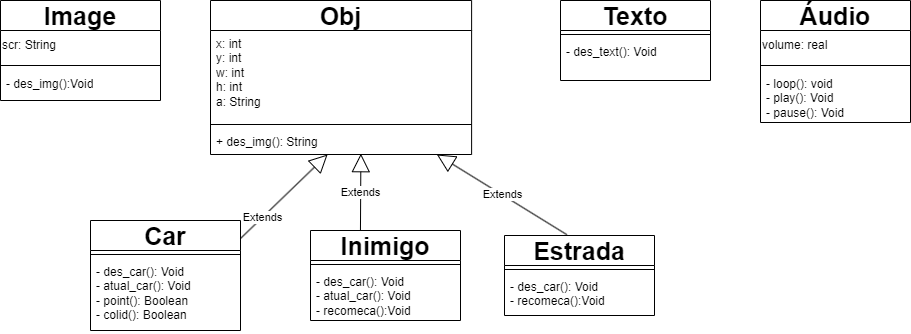

The diagram above was exported from draw.io. Its source (the exported page's mxGraphModel, read from the mxfile embedded in the PNG):
<mxGraphModel dx="1941" dy="600" grid="1" gridSize="10" guides="1" tooltips="1" connect="1" arrows="1" fold="1" page="1" pageScale="1" pageWidth="827" pageHeight="1169" math="0" shadow="0">
  <root>
    <mxCell id="0" />
    <mxCell id="1" parent="0" />
    <mxCell id="oulhSiTIirUkVvpikq65-1" value="Obj" style="swimlane;fontStyle=1;align=center;verticalAlign=middle;childLayout=stackLayout;horizontal=1;startSize=30;horizontalStack=0;resizeParent=1;resizeParentMax=0;resizeLast=0;collapsible=1;marginBottom=0;whiteSpace=wrap;html=1;fontSize=25;rotation=0;" parent="1" vertex="1">
      <mxGeometry x="120" y="20" width="261.11" height="154" as="geometry" />
    </mxCell>
    <mxCell id="oulhSiTIirUkVvpikq65-2" value="&lt;font style=&quot;vertical-align: inherit;&quot;&gt;&lt;font style=&quot;vertical-align: inherit;&quot;&gt;x: int&lt;br&gt;y: int&lt;br&gt;w: int&lt;br&gt;h: int&lt;br&gt;a: String&lt;br&gt;&lt;/font&gt;&lt;/font&gt;" style="text;strokeColor=none;fillColor=none;align=left;verticalAlign=top;spacingLeft=4;spacingRight=4;overflow=hidden;rotatable=0;points=[[0,0.5],[1,0.5]];portConstraint=eastwest;whiteSpace=wrap;html=1;rotation=0;" parent="oulhSiTIirUkVvpikq65-1" vertex="1">
      <mxGeometry y="30" width="261.11" height="90" as="geometry" />
    </mxCell>
    <mxCell id="oulhSiTIirUkVvpikq65-3" value="" style="line;strokeWidth=1;fillColor=none;align=left;verticalAlign=middle;spacingTop=-1;spacingLeft=3;spacingRight=3;rotatable=0;labelPosition=right;points=[];portConstraint=eastwest;strokeColor=inherit;rotation=0;" parent="oulhSiTIirUkVvpikq65-1" vertex="1">
      <mxGeometry y="120" width="261.11" height="8" as="geometry" />
    </mxCell>
    <mxCell id="oulhSiTIirUkVvpikq65-4" value="+ des_img(): String" style="text;strokeColor=none;fillColor=none;align=left;verticalAlign=top;spacingLeft=4;spacingRight=4;overflow=hidden;rotatable=0;points=[[0,0.5],[1,0.5]];portConstraint=eastwest;whiteSpace=wrap;html=1;rotation=0;" parent="oulhSiTIirUkVvpikq65-1" vertex="1">
      <mxGeometry y="128" width="261.11" height="26" as="geometry" />
    </mxCell>
    <mxCell id="oulhSiTIirUkVvpikq65-5" value="Car" style="swimlane;fontStyle=1;align=center;verticalAlign=middle;childLayout=stackLayout;horizontal=1;startSize=30;horizontalStack=0;resizeParent=1;resizeParentMax=0;resizeLast=0;collapsible=1;marginBottom=0;whiteSpace=wrap;html=1;fontSize=25;rotation=0;" parent="1" vertex="1">
      <mxGeometry y="240" width="150" height="110" as="geometry" />
    </mxCell>
    <mxCell id="oulhSiTIirUkVvpikq65-7" value="" style="line;strokeWidth=1;fillColor=none;align=left;verticalAlign=middle;spacingTop=-1;spacingLeft=3;spacingRight=3;rotatable=0;labelPosition=right;points=[];portConstraint=eastwest;strokeColor=inherit;rotation=0;" parent="oulhSiTIirUkVvpikq65-5" vertex="1">
      <mxGeometry y="30" width="150" height="8" as="geometry" />
    </mxCell>
    <mxCell id="oulhSiTIirUkVvpikq65-8" value="- des_car(): Void&lt;div&gt;- atual_car(): Void&amp;nbsp;&lt;/div&gt;&lt;div&gt;- point(): Boolean&lt;/div&gt;&lt;div&gt;- colid(): Boolean&lt;/div&gt;" style="text;strokeColor=none;fillColor=none;align=left;verticalAlign=top;spacingLeft=4;spacingRight=4;overflow=hidden;rotatable=0;points=[[0,0.5],[1,0.5]];portConstraint=eastwest;whiteSpace=wrap;html=1;rotation=0;" parent="oulhSiTIirUkVvpikq65-5" vertex="1">
      <mxGeometry y="38" width="150" height="72" as="geometry" />
    </mxCell>
    <mxCell id="oulhSiTIirUkVvpikq65-9" value="Extends" style="endArrow=block;endSize=16;endFill=0;html=1;rounded=0;exitX=1;exitY=0.164;exitDx=0;exitDy=0;exitPerimeter=0;" parent="1" source="oulhSiTIirUkVvpikq65-5" target="oulhSiTIirUkVvpikq65-4" edge="1">
      <mxGeometry x="-0.5" width="160" relative="1" as="geometry">
        <mxPoint x="190" y="238" as="sourcePoint" />
        <mxPoint x="420" y="190" as="targetPoint" />
        <Array as="points" />
        <mxPoint as="offset" />
      </mxGeometry>
    </mxCell>
    <mxCell id="oulhSiTIirUkVvpikq65-10" value="Inimigo" style="swimlane;fontStyle=1;align=center;verticalAlign=middle;childLayout=stackLayout;horizontal=1;startSize=30;horizontalStack=0;resizeParent=1;resizeParentMax=0;resizeLast=0;collapsible=1;marginBottom=0;whiteSpace=wrap;html=1;fontSize=25;rotation=0;" parent="1" vertex="1">
      <mxGeometry x="220" y="250" width="150" height="90" as="geometry" />
    </mxCell>
    <mxCell id="oulhSiTIirUkVvpikq65-11" value="" style="line;strokeWidth=1;fillColor=none;align=left;verticalAlign=middle;spacingTop=-1;spacingLeft=3;spacingRight=3;rotatable=0;labelPosition=right;points=[];portConstraint=eastwest;strokeColor=inherit;rotation=0;" parent="oulhSiTIirUkVvpikq65-10" vertex="1">
      <mxGeometry y="30" width="150" height="8" as="geometry" />
    </mxCell>
    <mxCell id="oulhSiTIirUkVvpikq65-12" value="- des_car(): Void&lt;div&gt;- atual_car(): Void&amp;nbsp;&lt;/div&gt;&lt;div&gt;- recomeca():Void&lt;/div&gt;" style="text;strokeColor=none;fillColor=none;align=left;verticalAlign=top;spacingLeft=4;spacingRight=4;overflow=hidden;rotatable=0;points=[[0,0.5],[1,0.5]];portConstraint=eastwest;whiteSpace=wrap;html=1;rotation=0;" parent="oulhSiTIirUkVvpikq65-10" vertex="1">
      <mxGeometry y="38" width="150" height="52" as="geometry" />
    </mxCell>
    <mxCell id="oulhSiTIirUkVvpikq65-13" value="Extends" style="endArrow=block;endSize=16;endFill=0;html=1;rounded=0;exitX=0.333;exitY=0;exitDx=0;exitDy=0;exitPerimeter=0;entryX=0.576;entryY=0.969;entryDx=0;entryDy=0;entryPerimeter=0;" parent="1" source="oulhSiTIirUkVvpikq65-10" target="oulhSiTIirUkVvpikq65-4" edge="1">
      <mxGeometry x="-0.0023" width="160" relative="1" as="geometry">
        <mxPoint x="320" y="210" as="sourcePoint" />
        <mxPoint x="486" y="186" as="targetPoint" />
        <mxPoint as="offset" />
      </mxGeometry>
    </mxCell>
    <mxCell id="oulhSiTIirUkVvpikq65-14" value="Estrada" style="swimlane;fontStyle=1;align=center;verticalAlign=middle;childLayout=stackLayout;horizontal=1;startSize=30;horizontalStack=0;resizeParent=1;resizeParentMax=0;resizeLast=0;collapsible=1;marginBottom=0;whiteSpace=wrap;html=1;fontSize=25;rotation=0;" parent="1" vertex="1">
      <mxGeometry x="414" y="255" width="150" height="80" as="geometry" />
    </mxCell>
    <mxCell id="oulhSiTIirUkVvpikq65-15" value="" style="line;strokeWidth=1;fillColor=none;align=left;verticalAlign=middle;spacingTop=-1;spacingLeft=3;spacingRight=3;rotatable=0;labelPosition=right;points=[];portConstraint=eastwest;strokeColor=inherit;rotation=0;" parent="oulhSiTIirUkVvpikq65-14" vertex="1">
      <mxGeometry y="30" width="150" height="8" as="geometry" />
    </mxCell>
    <mxCell id="oulhSiTIirUkVvpikq65-16" value="- des_car(): Void&lt;span style=&quot;background-color: initial;&quot;&gt;&amp;nbsp;&lt;/span&gt;&lt;br&gt;&lt;div&gt;- recomeca():Void&lt;/div&gt;" style="text;strokeColor=none;fillColor=none;align=left;verticalAlign=top;spacingLeft=4;spacingRight=4;overflow=hidden;rotatable=0;points=[[0,0.5],[1,0.5]];portConstraint=eastwest;whiteSpace=wrap;html=1;rotation=0;" parent="oulhSiTIirUkVvpikq65-14" vertex="1">
      <mxGeometry y="38" width="150" height="42" as="geometry" />
    </mxCell>
    <mxCell id="oulhSiTIirUkVvpikq65-17" value="Extends" style="endArrow=block;endSize=16;endFill=0;html=1;rounded=0;entryX=0.867;entryY=1;entryDx=0;entryDy=0;entryPerimeter=0;exitX=0.416;exitY=-0.01;exitDx=0;exitDy=0;exitPerimeter=0;" parent="1" source="oulhSiTIirUkVvpikq65-14" target="oulhSiTIirUkVvpikq65-4" edge="1">
      <mxGeometry width="160" relative="1" as="geometry">
        <mxPoint x="670" y="250" as="sourcePoint" />
        <mxPoint x="630" y="210" as="targetPoint" />
      </mxGeometry>
    </mxCell>
    <mxCell id="oulhSiTIirUkVvpikq65-18" value="Texto" style="swimlane;fontStyle=1;align=center;verticalAlign=middle;childLayout=stackLayout;horizontal=1;startSize=30;horizontalStack=0;resizeParent=1;resizeParentMax=0;resizeLast=0;collapsible=1;marginBottom=0;whiteSpace=wrap;html=1;fontSize=25;rotation=0;" parent="1" vertex="1">
      <mxGeometry x="470" y="20" width="150" height="80" as="geometry" />
    </mxCell>
    <mxCell id="oulhSiTIirUkVvpikq65-19" value="" style="line;strokeWidth=1;fillColor=none;align=left;verticalAlign=middle;spacingTop=-1;spacingLeft=3;spacingRight=3;rotatable=0;labelPosition=right;points=[];portConstraint=eastwest;strokeColor=inherit;rotation=0;" parent="oulhSiTIirUkVvpikq65-18" vertex="1">
      <mxGeometry y="30" width="150" height="8" as="geometry" />
    </mxCell>
    <mxCell id="oulhSiTIirUkVvpikq65-20" value="- des_text(): Void" style="text;strokeColor=none;fillColor=none;align=left;verticalAlign=top;spacingLeft=4;spacingRight=4;overflow=hidden;rotatable=0;points=[[0,0.5],[1,0.5]];portConstraint=eastwest;whiteSpace=wrap;html=1;rotation=0;" parent="oulhSiTIirUkVvpikq65-18" vertex="1">
      <mxGeometry y="38" width="150" height="42" as="geometry" />
    </mxCell>
    <mxCell id="oulhSiTIirUkVvpikq65-21" value="Áudio" style="swimlane;fontStyle=1;align=center;verticalAlign=middle;childLayout=stackLayout;horizontal=1;startSize=30;horizontalStack=0;resizeParent=1;resizeParentMax=0;resizeLast=0;collapsible=1;marginBottom=0;whiteSpace=wrap;html=1;fontSize=25;rotation=0;" parent="1" vertex="1">
      <mxGeometry x="670" y="20" width="150" height="122" as="geometry" />
    </mxCell>
    <mxCell id="oulhSiTIirUkVvpikq65-24" value="volume: real" style="text;html=1;align=left;verticalAlign=middle;resizable=0;points=[];autosize=1;strokeColor=none;fillColor=none;" parent="oulhSiTIirUkVvpikq65-21" vertex="1">
      <mxGeometry y="30" width="150" height="30" as="geometry" />
    </mxCell>
    <mxCell id="oulhSiTIirUkVvpikq65-22" value="" style="line;strokeWidth=1;fillColor=none;align=left;verticalAlign=middle;spacingTop=-1;spacingLeft=3;spacingRight=3;rotatable=0;labelPosition=right;points=[];portConstraint=eastwest;strokeColor=inherit;rotation=0;" parent="oulhSiTIirUkVvpikq65-21" vertex="1">
      <mxGeometry y="60" width="150" height="10" as="geometry" />
    </mxCell>
    <mxCell id="oulhSiTIirUkVvpikq65-23" value="- loop(): void&lt;br&gt;- play(): Void&lt;br&gt;- pause(): Void" style="text;strokeColor=none;fillColor=none;align=left;verticalAlign=top;spacingLeft=4;spacingRight=4;overflow=hidden;rotatable=0;points=[[0,0.5],[1,0.5]];portConstraint=eastwest;whiteSpace=wrap;html=1;rotation=0;" parent="oulhSiTIirUkVvpikq65-21" vertex="1">
      <mxGeometry y="70" width="150" height="52" as="geometry" />
    </mxCell>
    <mxCell id="oulhSiTIirUkVvpikq65-25" value="Image" style="swimlane;fontStyle=1;align=center;verticalAlign=middle;childLayout=stackLayout;horizontal=1;startSize=30;horizontalStack=0;resizeParent=1;resizeParentMax=0;resizeLast=0;collapsible=1;marginBottom=0;whiteSpace=wrap;html=1;fontSize=25;rotation=0;" parent="1" vertex="1">
      <mxGeometry x="-90" y="20" width="160" height="100" as="geometry" />
    </mxCell>
    <mxCell id="oulhSiTIirUkVvpikq65-26" value="scr: String" style="text;html=1;align=left;verticalAlign=middle;resizable=0;points=[];autosize=1;strokeColor=none;fillColor=none;" parent="oulhSiTIirUkVvpikq65-25" vertex="1">
      <mxGeometry y="30" width="160" height="30" as="geometry" />
    </mxCell>
    <mxCell id="oulhSiTIirUkVvpikq65-27" value="" style="line;strokeWidth=1;fillColor=none;align=left;verticalAlign=middle;spacingTop=-1;spacingLeft=3;spacingRight=3;rotatable=0;labelPosition=right;points=[];portConstraint=eastwest;strokeColor=inherit;rotation=0;" parent="oulhSiTIirUkVvpikq65-25" vertex="1">
      <mxGeometry y="60" width="160" height="10" as="geometry" />
    </mxCell>
    <mxCell id="oulhSiTIirUkVvpikq65-28" value="- des_img():Void" style="text;strokeColor=none;fillColor=none;align=left;verticalAlign=top;spacingLeft=4;spacingRight=4;overflow=hidden;rotatable=0;points=[[0,0.5],[1,0.5]];portConstraint=eastwest;whiteSpace=wrap;html=1;rotation=0;" parent="oulhSiTIirUkVvpikq65-25" vertex="1">
      <mxGeometry y="70" width="160" height="30" as="geometry" />
    </mxCell>
  </root>
</mxGraphModel>